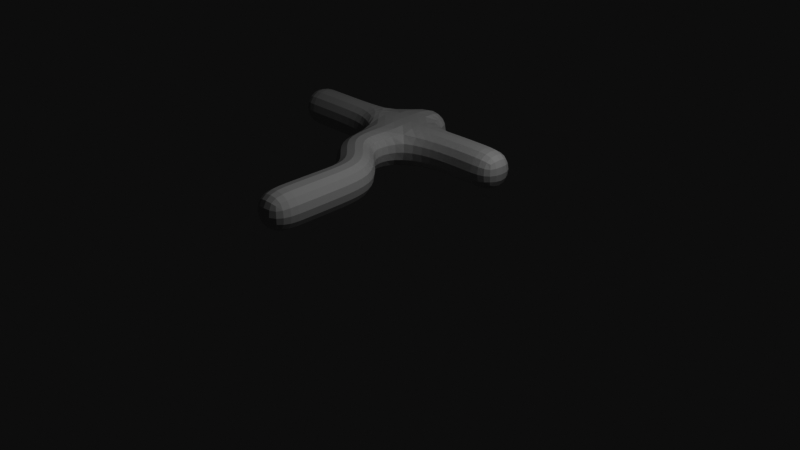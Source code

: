 # Source: 04-animation.blend  (saved by Blender 2.82.6; exported with 4.5.12 LTS)
import bpy
from mathutils import Matrix  # noqa: F401  (used for matrix-valued properties, if any)

bpy.ops.wm.read_factory_settings(use_empty=True)
scene = bpy.context.scene
scene.name = '04-Animation'

# ---- collections
col_collection = bpy.data.collections.new('Collection'); scene.collection.children.link(col_collection)

# ---- world
world_world = bpy.data.worlds.new('World'); scene.world = world_world
world_world.use_nodes = True; world_world.node_tree.nodes.clear()
_N = world_world.node_tree.nodes; _L = world_world.node_tree.links
n0 = _N.new('ShaderNodeOutputWorld'); n0.name = 'World Output'; n0.location = (300, 300)
n1 = _N.new('ShaderNodeBackground'); n1.name = 'Background'; n1.location = (10, 300)
n1.inputs[0].default_value = (0.05088, 0.05088, 0.05088, 1.0)
_L.new(n1.outputs[0], n0.inputs[0])
n0.is_active_output = True
world_world.color = (0.05088, 0.05088, 0.05088)
world_world.use_sun_shadow = False
world_world.sun_shadow_jitter_overblur = 0.0

# ---- cameras
cam_camera = bpy.data.cameras.new('Camera')
cam_camera.clip_end = 100.0
cam_camera.ortho_scale = 7.314

# ---- lights
light_light = bpy.data.lights.new('Light', 'POINT')
light_light.transmission_factor = 0.0
light_light.energy = 1000.0
light_light.shadow_soft_size = 0.1
light_light.shadow_maximum_resolution = 0.006
light_light.use_absolute_resolution = True

# ---- meshes
me_plane = bpy.data.meshes.new('Plane')
me_plane.from_pydata([(-1.25, -1.006, -0.25), (-0.7501, -0.9942, -0.25), (-0.7501, -0.9942, 0.25), (-1.25, -1.006, 0.25), (-1.257, 0.2091, -0.25), (-0.8045, 0.4221, -0.25), (-0.8045, 0.4221, 0.25), (-1.257, 0.2091, 0.25), (-1.802, 0.683, -0.25), (-1.348, 0.8924, -0.25), (-1.348, 0.8924, 0.25), (-1.802, 0.683, 0.25), (-2.56, 1.303, -0.25), (-2.563, 1.803, -0.25), (-2.563, 1.803, 0.25), (-2.56, 1.303, 0.25), (-0.8088, 1.845, -0.25), (-0.7945, 1.345, -0.25), (-0.7945, 1.345, 0.25), (-0.8088, 1.845, 0.25), (8.512e-05, 1.845, -0.25), (8.511e-05, 1.345, -0.25), (8.511e-05, 1.345, 0.25), (8.512e-05, 1.845, 0.25), (-3.235, 1.295, -0.25), (-3.241, 1.795, -0.25), (-3.241, 1.795, 0.25), (-3.235, 1.295, 0.25), (-1.828, 2.177, -0.25), (-1.328, 2.175, -0.25), (-1.328, 2.175, 0.25), (-1.828, 2.177, 0.25), (-1.27, -0.1288, -0.25), (-0.7706, -0.1171, -0.25), (-0.7706, -0.1171, 0.25), (-1.27, -0.1288, 0.25), (-1.26, -0.5673, -0.25), (-0.7603, -0.5556, -0.25), (-0.7603, -0.5556, 0.25), (-1.26, -0.5673, 0.25), (-1.467, 0.3627, -0.25), (-1.139, 0.7406, -0.25), (-1.139, 0.7406, 0.25), (-1.467, 0.3627, 0.25), (-1.825, 1.17, -0.2444), (-1.268, 1.253, -0.25), (-1.261, 1.255, 0.25), (-1.826, 1.175, 0.2455), (-2.061, 1.305, -0.2455), (-1.942, 1.825, -0.25), (-1.943, 1.82, 0.25), (-2.068, 1.306, 0.2444), (-1.278, 1.833, -0.25), (-1.278, 1.833, 0.25), (-0.4008, 1.845, -0.25), (-0.4008, 1.345, -0.25), (-0.4008, 1.345, 0.25), (-0.4008, 1.845, 0.25), (-2.897, 1.299, -0.25), (-2.903, 1.799, -0.25), (-2.903, 1.799, 0.25), (-2.897, 1.299, 0.25)], [], [(5, 6, 34, 33), (34, 35, 39, 38), (33, 34, 38, 37), (4, 5, 33, 32), (31, 30, 29, 28), (32, 33, 37, 36), (7, 4, 32, 35), (6, 7, 35, 34), (51, 48, 44, 47), (50, 51, 47), (27, 26, 25, 24), (23, 22, 21, 20), (50, 47, 46, 53), (45, 48, 49, 52), (45, 44, 48), (0, 1, 2, 3), (35, 32, 36, 39), (36, 37, 1, 0), (37, 38, 2, 1), (38, 39, 3, 2), (39, 36, 0, 3), (8, 9, 41, 40), (9, 10, 42, 41), (10, 11, 43, 42), (11, 8, 40, 43), (40, 41, 5, 4), (41, 42, 6, 5), (42, 43, 7, 6), (43, 40, 4, 7), (44, 45, 9, 8), (45, 46, 10, 9), (46, 47, 11, 10), (47, 44, 8, 11), (12, 13, 49, 48), (13, 14, 50, 49), (14, 15, 51, 50), (15, 12, 48, 51), (16, 17, 45, 52), (17, 18, 46, 45), (18, 19, 53, 46), (19, 16, 52, 53), (54, 55, 17, 16), (55, 56, 18, 17), (56, 57, 19, 18), (57, 54, 16, 19), (20, 21, 55, 54), (21, 22, 56, 55), (22, 23, 57, 56), (23, 20, 54, 57), (24, 25, 59, 58), (25, 26, 60, 59), (26, 27, 61, 60), (27, 24, 58, 61), (58, 59, 13, 12), (59, 60, 14, 13), (60, 61, 15, 14), (61, 58, 12, 15), (28, 29, 52, 49), (29, 30, 53, 52), (30, 31, 50, 53), (31, 28, 49, 50)])
_uv = me_plane.uv_layers.new(name='UVMap')
_uv.uv.foreach_set('vector', [0.1615, 0.8082, 0.08074, 0.8082, 0.08074, 0.7363, 0.1615, 0.7363, 0.3397, 0.5689, 0.3662, 0.4774, 0.4331, 0.5052, 0.4066, 0.5967, 0.1615, 0.7363, 0.08074, 0.7363, 0.08074, 0.6805, 0.1615, 0.6805, 0.6865, 0.4599, 0.7415, 0.5307, 0.6603, 0.5689, 0.6338, 0.4774, 4.812e-08, 1.0, 3.85e-08, 0.9253, 0.08074, 0.9253, 0.08074, 1.0, 0.6338, 0.4774, 0.6603, 0.5689, 0.5934, 0.5967, 0.5669, 0.5052, 0.323, 0.6246, 0.4037, 0.6246, 0.4037, 0.6901, 0.323, 0.6901, 0.2585, 0.5307, 0.3135, 0.4599, 0.3662, 0.4774, 0.3397, 0.5689, 0.2413, 0.6708, 0.1622, 0.6695, 0.1624, 0.6246, 0.2415, 0.6249, 0.09967, 0.238, 0.1848, 0.2453, 0.1931, 0.2976, 0.5652, 0.7179, 0.6458, 0.7179, 0.6458, 0.8148, 0.5652, 0.8148, 1.684e-08, 0.6865, 0.0, 0.6246, 0.08074, 0.6246, 0.08074, 0.6865, 0.09967, 0.238, 0.1931, 0.2976, 0.153, 0.3972, 0.06482, 0.3599, 0.8465, 0.3959, 0.8153, 0.2466, 0.9012, 0.2379, 0.9352, 0.3599, 0.8465, 0.3959, 0.8062, 0.2983, 0.8153, 0.2466, 0.4844, 0.7179, 0.5652, 0.7179, 0.5652, 0.8148, 0.4844, 0.8148, 0.323, 0.6901, 0.4037, 0.6901, 0.4037, 0.7749, 0.323, 0.7749, 0.5669, 0.5052, 0.5934, 0.5967, 0.5264, 0.6246, 0.5, 0.533, 0.1615, 0.6805, 0.08074, 0.6805, 0.08074, 0.6246, 0.1615, 0.6246, 0.4066, 0.5967, 0.4331, 0.5052, 0.5, 0.533, 0.4736, 0.6246, 0.323, 0.7749, 0.4037, 0.7749, 0.4037, 0.8597, 0.323, 0.8597, 0.7324, 0.3311, 0.787, 0.4025, 0.774, 0.4501, 0.6997, 0.412, 0.1615, 0.9475, 0.08074, 0.9475, 0.08074, 0.8976, 0.1615, 0.8976, 0.213, 0.4025, 0.2676, 0.3311, 0.3003, 0.412, 0.226, 0.4501, 0.4037, 0.8148, 0.4844, 0.8148, 0.4844, 0.8776, 0.4037, 0.8776, 0.6997, 0.412, 0.774, 0.4501, 0.7415, 0.5307, 0.6865, 0.4599, 0.1615, 0.8976, 0.08074, 0.8976, 0.08074, 0.8082, 0.1615, 0.8082, 0.226, 0.4501, 0.3003, 0.412, 0.3135, 0.4599, 0.2585, 0.5307, 0.4037, 0.8776, 0.4844, 0.8776, 0.4844, 0.9173, 0.4037, 0.9172, 0.8062, 0.2983, 0.8465, 0.3959, 0.787, 0.4025, 0.7324, 0.3311, 0.1615, 0.9804, 0.08074, 0.9795, 0.08074, 0.9475, 0.1615, 0.9475, 0.153, 0.3972, 0.1931, 0.2976, 0.2676, 0.3311, 0.213, 0.4025, 0.6458, 0.8148, 0.6459, 0.7198, 0.7243, 0.7179, 0.725, 0.8148, 0.7904, 0.1546, 0.8672, 0.1246, 0.9012, 0.2379, 0.8153, 0.2466, 0.4844, 0.7149, 0.4037, 0.7149, 0.4037, 0.6246, 0.4844, 0.6251, 0.1328, 0.1246, 0.2096, 0.1546, 0.1848, 0.2453, 0.09967, 0.238, 0.2422, 0.7662, 0.1615, 0.7662, 0.1622, 0.6695, 0.2413, 0.6708, 0.9601, 0.4457, 0.884, 0.478, 0.8465, 0.3959, 0.9352, 0.3599, 0.323, 0.7169, 0.2422, 0.7169, 0.2422, 0.6259, 0.323, 0.6246, 0.116, 0.478, 0.0399, 0.4457, 0.06482, 0.3599, 0.153, 0.3972, 2.647e-08, 0.807, 0.08074, 0.807, 0.08074, 0.8754, 3.128e-08, 0.8754, 0.9802, 0.521, 0.9034, 0.5506, 0.884, 0.478, 0.9601, 0.4457, 0.323, 0.7932, 0.2422, 0.7932, 0.2422, 0.7169, 0.323, 0.7169, 0.09665, 0.5506, 0.01977, 0.521, 0.0399, 0.4457, 0.116, 0.478, 2.647e-08, 0.7462, 0.08074, 0.7462, 0.08074, 0.807, 2.647e-08, 0.807, 1.0, 0.595, 0.9231, 0.6246, 0.9034, 0.5506, 0.9802, 0.521, 0.323, 0.8708, 0.2422, 0.8708, 0.2422, 0.7932, 0.323, 0.7932, 0.07688, 0.6246, 0.0, 0.595, 0.01977, 0.521, 0.09665, 0.5506, 1.684e-08, 0.6865, 0.08074, 0.6865, 0.08074, 0.7462, 2.647e-08, 0.7462, 0.7559, 0.03073, 0.8325, 0.0, 0.8498, 0.06212, 0.7732, 0.09285, 0.4844, 0.8148, 0.4037, 0.8148, 0.4037, 0.765, 0.4844, 0.765, 0.1675, 0.0, 0.2441, 0.03073, 0.2268, 0.09285, 0.1502, 0.06212, 0.2422, 0.8968, 0.1615, 0.8968, 0.1615, 0.8313, 0.2422, 0.8313, 0.7732, 0.09285, 0.8498, 0.06212, 0.8672, 0.1246, 0.7904, 0.1546, 0.4844, 0.765, 0.4037, 0.765, 0.4037, 0.7149, 0.4844, 0.7149, 0.1502, 0.06212, 0.2268, 0.09285, 0.2096, 0.1546, 0.1328, 0.1246, 0.2422, 0.8313, 0.1615, 0.8313, 0.1615, 0.7662, 0.2422, 0.7662, 0.9609, 0.238, 0.9852, 0.3304, 0.9352, 0.3599, 0.9012, 0.2379, 0.08074, 0.9253, 3.85e-08, 0.9253, 3.128e-08, 0.8754, 0.08074, 0.8754, 0.01477, 0.3304, 0.03908, 0.238, 0.09967, 0.238, 0.06482, 0.3599, 0.7042, 0.8148, 0.7042, 0.9117, 0.6467, 0.9117, 0.6458, 0.8148])
me_plane.use_remesh_fix_poles = True
me_plane.use_remesh_preserve_attributes = False
me_plane.use_mirror_vertex_groups = False
me_plane.update()
arm_armature = bpy.data.armatures.new('Armature')  # bones are not reproduced

# ---- objects
ob_light = bpy.data.objects.new('Light', light_light)
ob_camera = bpy.data.objects.new('Camera', cam_camera)
ob_plane = bpy.data.objects.new('Plane', me_plane)
ob_armature = bpy.data.objects.new('Armature', arm_armature)

# ---- transforms, parenting, visibility, modifiers, constraints
ob_light.location = (4.076, 1.005, 5.904)
ob_light.rotation_euler = (0.6503, 0.05522, 1.866)
ob_light.lock_rotations_4d = False
ob_light.empty_display_type = 'ARROWS'
ob_light.color = (0.0, 0.0, 0.0, 0.0)
ob_light.lineart.crease_threshold = 0.0
ob_camera.location = (7.359, -6.926, 4.958)
ob_camera.rotation_euler = (1.109, 0.0, 0.8149)
ob_camera.lock_rotations_4d = False
ob_camera.empty_display_type = 'ARROWS'
ob_camera.color = (0.0, 0.0, 0.0, 0.0)
ob_camera.display_type = 'WIRE'
ob_camera.lineart.crease_threshold = 0.0
ob_plane.parent = ob_armature
ob_plane.location = (0.0, 0.0, 0.0)
ob_plane.lineart.crease_threshold = 0.0
_vg = ob_plane.vertex_groups.new(name='Bone.00')
for _i, _w in zip([0, 1, 2, 3, 4, 5, 6, 7, 32, 33, 34, 35, 36, 37, 38, 39, 40, 41, 42, 43], [0.9998, 0.9998, 0.9998, 0.9999, 0.8316, 0.5132, 0.5126, 0.835, 0.9852, 0.9755, 0.9743, 0.988, 0.9988, 0.9983, 0.9983, 0.999, 0.08524, 0.03916, 0.04818, 0.08313]): _vg.add([_i], _w, 'REPLACE')
_vg = ob_plane.vertex_groups.new(name='Bone.01')
for _i, _w in zip([4, 5, 6, 7, 8, 9, 10, 11, 34, 40, 41, 42, 43, 44, 47], [0.1626, 0.4842, 0.4849, 0.1587, 0.4828, 0.1533, 0.1639, 0.4836, 0.001053, 0.8692, 0.8676, 0.8654, 0.8675, 0.04203, 0.007372]): _vg.add([_i], _w, 'REPLACE')
_vg = ob_plane.vertex_groups.new(name='Bone.02')
for _i, _w in zip([8, 9, 10, 11, 17, 40, 41, 42, 43, 44, 45, 46, 47, 48, 50, 51, 52], [0.5095, 0.8132, 0.7383, 0.5127, 0.02794, 0.03961, 0.08435, 0.07686, 0.04532, 0.8031, 0.7944, 0.2036, 0.7898, 0.09546, 0.01084, 0.07199, 0.05858]): _vg.add([_i], _w, 'REPLACE')
_vg = ob_plane.vertex_groups.new(name='Bone.03')
for _i, _w in zip([12, 13, 14, 15, 28, 31, 44, 47, 48, 49, 50, 51, 52, 53, 58, 59, 60, 61], [0.9299, 0.9346, 0.9342, 0.9243, 0.1111, 0.1369, 0.1295, 0.1196, 0.8826, 0.8629, 0.8747, 0.9069, 0.01012, 0.0223, 0.09344, 0.09022, 0.09007, 0.09364]): _vg.add([_i], _w, 'REPLACE')
_vg = ob_plane.vertex_groups.new(name='Bone.06')
for _i, _w in zip([12, 13, 14, 15, 24, 25, 26, 27, 58, 59, 60, 61], [0.06425, 0.0587, 0.05973, 0.07005, 0.9831, 0.9821, 0.9836, 0.9816, 0.906, 0.9091, 0.9093, 0.9058]): _vg.add([_i], _w, 'REPLACE')
_vg = ob_plane.vertex_groups.new(name='Bone.04')
for _i, _w in zip([10, 16, 17, 18, 19, 28, 29, 30, 31, 45, 46, 47, 49, 50, 52, 53, 54, 55, 56, 57], [0.08777, 0.9362, 0.8985, 0.9245, 0.9324, 0.01611, 0.1404, 0.1132, 0.009934, 0.16, 0.7616, 0.05742, 0.009923, 0.008659, 0.8179, 0.8406, 0.07565, 0.07588, 0.07714, 0.07584]): _vg.add([_i], _w, 'REPLACE')
_vg = ob_plane.vertex_groups.new(name='Bone.05')
for _i, _w in zip([16, 17, 18, 19, 20, 21, 22, 23, 54, 55, 56, 57], [0.05468, 0.05947, 0.05865, 0.0576, 0.9892, 0.9878, 0.9889, 0.9881, 0.9234, 0.921, 0.9213, 0.9233]): _vg.add([_i], _w, 'REPLACE')
_vg = ob_plane.vertex_groups.new(name='Bone.07')
for _i, _w in zip([28, 29, 30, 31, 49, 50, 52, 53], [0.8509, 0.8243, 0.8645, 0.827, 0.08586, 0.06192, 0.08829, 0.09726]): _vg.add([_i], _w, 'REPLACE')
_m = ob_plane.modifiers.new('Armature', 'ARMATURE')
_m.object = ob_armature
_m.use_deform_preserve_volume = True
_m = ob_plane.modifiers.new('Subdivision', 'SUBSURF')
_m.uv_smooth = 'PRESERVE_CORNERS'
_m.show_only_control_edges = False
ob_armature.location = (0.0, 0.0, 0.0)
ob_armature.show_in_front = True
ob_armature.lineart.crease_threshold = 0.0

# ---- collection membership
col_collection.objects.link(ob_light)
col_collection.objects.link(ob_camera)
col_collection.objects.link(ob_plane)
col_collection.objects.link(ob_armature)

# ---- scene / render settings (as saved in the file)
scene.camera = ob_camera
scene.frame_start = 1; scene.frame_end = 250; scene.frame_set(4)
scene.render.engine = 'BLENDER_EEVEE_NEXT'
scene.cycles.use_denoising = False
scene.cycles.samples = 128
scene.cycles.sampling_pattern = 'TABULATED_SOBOL'
scene.cycles.use_adaptive_sampling = False
scene.cycles.use_light_tree = False
scene.view_settings.view_transform = 'Raw'
bpy.context.view_layer.update()
